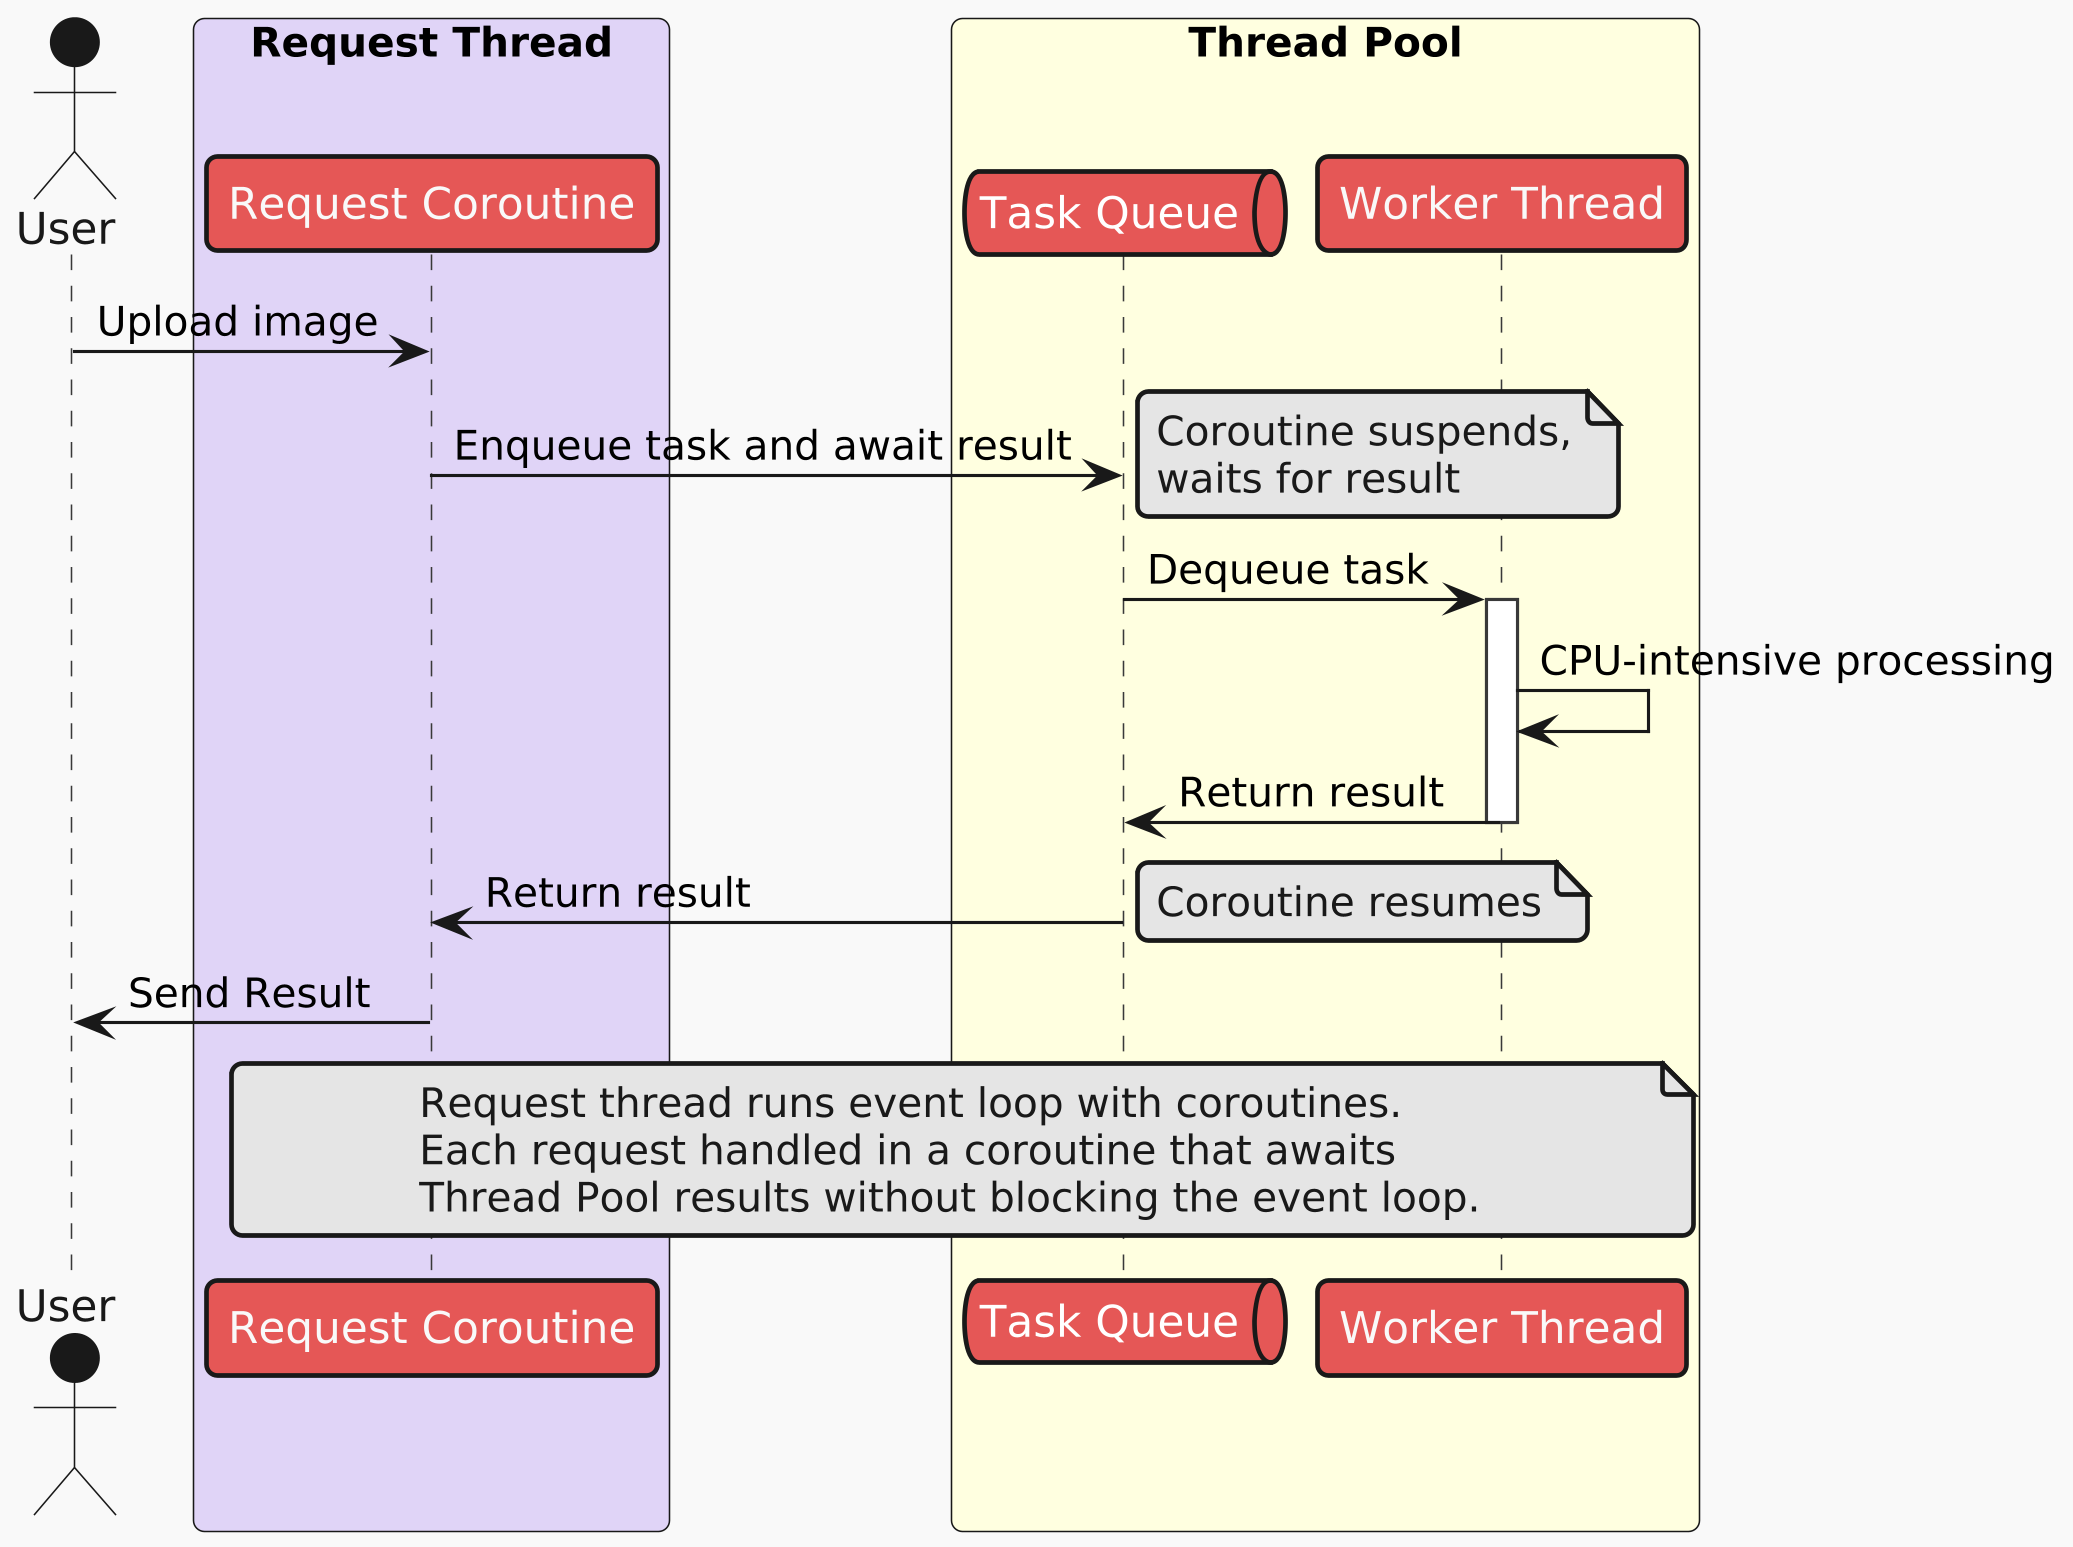

The diagram above was rendered by PlantUML. Its source (embedded in the PNG):
@startuml chat-sequence
skinparamlocked dpi 300
!theme mars

actor "User" as User

box "Coroutine Context" #LightBlue
    box "Request Thread" #E0D4F7
        participant "Request Coroutine" as Coroutine
    end box
end box

box "Thread Pool" #LightYellow
    queue "Task Queue" as Queue
    participant "Worker Thread" as Worker
end box

User -> Coroutine: Upload image

Coroutine -> Queue: Enqueue task and await result
note right: Coroutine suspends,\nwaits for result

Queue -> Worker: Dequeue task
activate Worker
Worker -> Worker: CPU-intensive processing
Worker -> Queue: Return result
deactivate Worker

Queue -> Coroutine: Return result

note right: Coroutine resumes

Coroutine -> User: Send Result

note over Coroutine, Worker
  Request thread runs event loop with coroutines.
  Each request handled in a coroutine that awaits
  Thread Pool results without blocking the event loop.
end note

@enduml